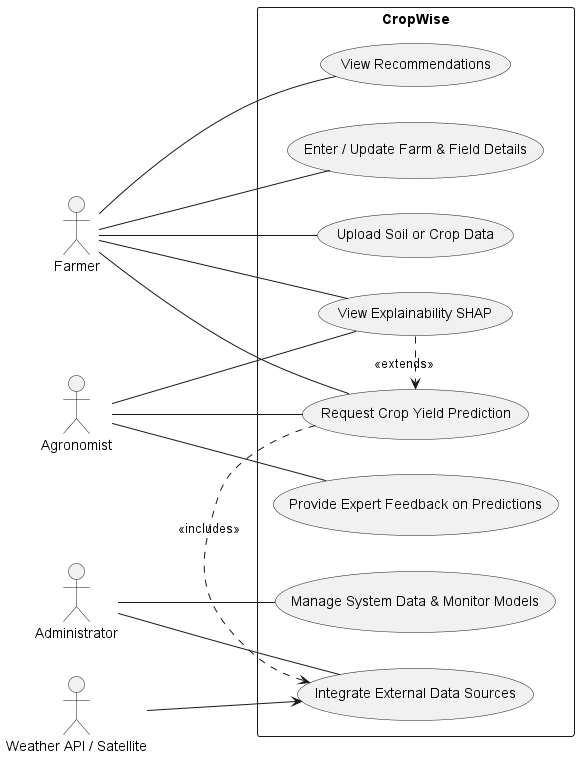

The diagram above was rendered by PlantUML. Its source (embedded in the PNG):
@startuml
left to right direction
skinparam packageStyle rectangle

actor Farmer
actor Agronomist
actor Administrator as Admin
actor "Weather API / Satellite" as External

rectangle CropWise {
  Farmer -- (Enter / Update Farm & Field Details)
  Farmer -- (Upload Soil or Crop Data)
  Farmer -- (Request Crop Yield Prediction)
  Farmer -- (View Recommendations)
  Farmer -- (View Explainability SHAP)

  Agronomist -- (Request Crop Yield Prediction)
  Agronomist -- (View Explainability SHAP)
  Agronomist -- (Provide Expert Feedback on Predictions)

  Admin -- (Manage System Data & Monitor Models)
  Admin -- (Integrate External Data Sources)

  External --> (Integrate External Data Sources)
  (Request Crop Yield Prediction) .> (Integrate External Data Sources) : <<includes>>
  (View Explainability SHAP) .> (Request Crop Yield Prediction) : <<extends>>
}
@enduml